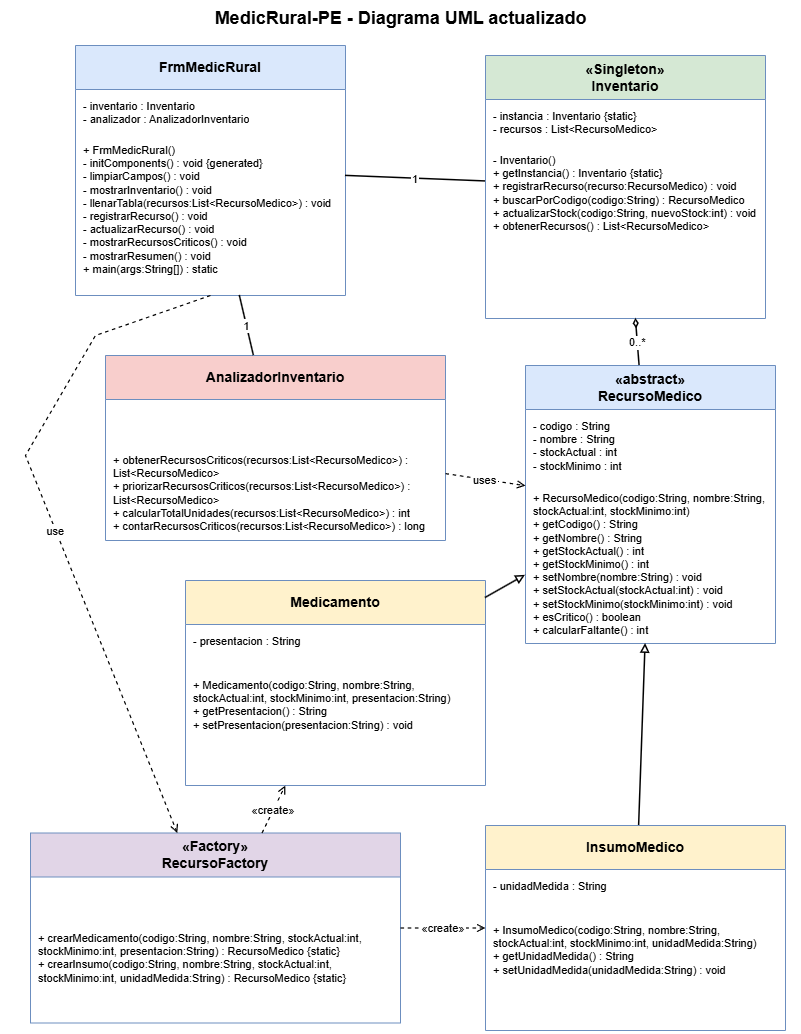

The diagram above was exported from draw.io. Its source (the exported page's mxGraphModel, read from the mxfile embedded in the PNG):
<mxGraphModel dx="1187" dy="694" grid="1" gridSize="10" guides="1" tooltips="1" connect="1" arrows="1" fold="1" page="1" pageScale="1" pageWidth="850" pageHeight="1100" math="0" shadow="0">
  <root>
    <mxCell id="0" />
    <mxCell id="1" parent="0" />
    <mxCell id="recurso" parent="1" style="swimlane;fontStyle=0;align=center;verticalAlign=middle;childLayout=stackLayout;horizontal=1;startSize=44;horizontalStack=0;resizeParent=1;resizeParentMax=0;resizeLast=0;collapsible=0;marginBottom=0;html=1;whiteSpace=wrap;fillColor=#dae8fc;strokeColor=#6c8ebf;fontSize=14;" value="&lt;div&gt;&lt;b&gt;«abstract»&lt;/b&gt;&lt;/div&gt;&lt;div&gt;&lt;b&gt;RecursoMedico&lt;/b&gt;&lt;/div&gt;" vertex="1">
      <mxGeometry height="278" width="250" x="550" y="390" as="geometry" />
    </mxCell>
    <mxCell id="recurso-attrs" parent="recurso" style="text;html=1;strokeColor=none;fillColor=none;align=left;verticalAlign=top;spacingLeft=6;spacingRight=6;spacingTop=4;overflow=hidden;rotatable=0;whiteSpace=wrap;fontSize=11;" value="&lt;div&gt;- codigo : String&lt;/div&gt;&lt;div&gt;- nombre : String&lt;/div&gt;&lt;div&gt;- stockActual : int&lt;/div&gt;&lt;div&gt;- stockMinimo : int&lt;/div&gt;" vertex="1">
      <mxGeometry height="72" width="250" y="44" as="geometry" />
    </mxCell>
    <mxCell id="recurso-methods" parent="recurso" style="text;html=1;strokeColor=none;fillColor=none;align=left;verticalAlign=top;spacingLeft=6;spacingRight=6;spacingTop=4;overflow=hidden;rotatable=0;whiteSpace=wrap;fontSize=11;" value="&lt;div&gt;+ RecursoMedico(codigo:String, nombre:String, stockActual:int, stockMinimo:int)&lt;/div&gt;&lt;div&gt;+ getCodigo() : String&lt;/div&gt;&lt;div&gt;+ getNombre() : String&lt;/div&gt;&lt;div&gt;+ getStockActual() : int&lt;/div&gt;&lt;div&gt;+ getStockMinimo() : int&lt;/div&gt;&lt;div&gt;+ setNombre(nombre:String) : void&lt;/div&gt;&lt;div&gt;+ setStockActual(stockActual:int) : void&lt;/div&gt;&lt;div&gt;+ setStockMinimo(stockMinimo:int) : void&lt;/div&gt;&lt;div&gt;+ esCritico() : boolean&lt;/div&gt;&lt;div&gt;+ calcularFaltante() : int&lt;/div&gt;" vertex="1">
      <mxGeometry height="162" width="250" y="116" as="geometry" />
    </mxCell>
    <mxCell id="medicamento" parent="1" style="swimlane;fontStyle=0;align=center;verticalAlign=middle;childLayout=stackLayout;horizontal=1;startSize=44;horizontalStack=0;resizeParent=1;resizeParentMax=0;resizeLast=0;collapsible=0;marginBottom=0;html=1;whiteSpace=wrap;fillColor=#fff2cc;strokeColor=#6c8ebf;fontSize=14;" value="&lt;div&gt;&lt;b&gt;Medicamento&lt;/b&gt;&lt;/div&gt;" vertex="1">
      <mxGeometry height="205" width="300" x="210" y="605" as="geometry" />
    </mxCell>
    <mxCell id="medicamento-attrs" parent="medicamento" style="text;html=1;strokeColor=none;fillColor=none;align=left;verticalAlign=top;spacingLeft=6;spacingRight=6;spacingTop=4;overflow=hidden;rotatable=0;whiteSpace=wrap;fontSize=11;" value="&lt;div&gt;- presentacion : String&lt;/div&gt;" vertex="1">
      <mxGeometry height="44" width="300" y="44" as="geometry" />
    </mxCell>
    <mxCell id="medicamento-methods" parent="medicamento" style="text;html=1;strokeColor=none;fillColor=none;align=left;verticalAlign=top;spacingLeft=6;spacingRight=6;spacingTop=4;overflow=hidden;rotatable=0;whiteSpace=wrap;fontSize=11;" value="&lt;div&gt;+ Medicamento(codigo:String, nombre:String, stockActual:int, stockMinimo:int, presentacion:String)&lt;/div&gt;&lt;div&gt;+ getPresentacion() : String&lt;/div&gt;&lt;div&gt;+ setPresentacion(presentacion:String) : void&lt;/div&gt;" vertex="1">
      <mxGeometry height="117" width="300" y="88" as="geometry" />
    </mxCell>
    <mxCell id="insumo" parent="1" style="swimlane;fontStyle=0;align=center;verticalAlign=middle;childLayout=stackLayout;horizontal=1;startSize=44;horizontalStack=0;resizeParent=1;resizeParentMax=0;resizeLast=0;collapsible=0;marginBottom=0;html=1;whiteSpace=wrap;fillColor=#fff2cc;strokeColor=#6c8ebf;fontSize=14;" value="&lt;div&gt;&lt;b&gt;InsumoMedico&lt;/b&gt;&lt;/div&gt;" vertex="1">
      <mxGeometry height="205" width="300" x="510" y="850" as="geometry" />
    </mxCell>
    <mxCell id="insumo-attrs" parent="insumo" style="text;html=1;strokeColor=none;fillColor=none;align=left;verticalAlign=top;spacingLeft=6;spacingRight=6;spacingTop=4;overflow=hidden;rotatable=0;whiteSpace=wrap;fontSize=11;" value="&lt;div&gt;- unidadMedida : String&lt;/div&gt;" vertex="1">
      <mxGeometry height="44" width="300" y="44" as="geometry" />
    </mxCell>
    <mxCell id="insumo-methods" parent="insumo" style="text;html=1;strokeColor=none;fillColor=none;align=left;verticalAlign=top;spacingLeft=6;spacingRight=6;spacingTop=4;overflow=hidden;rotatable=0;whiteSpace=wrap;fontSize=11;" value="&lt;div&gt;+ InsumoMedico(codigo:String, nombre:String, stockActual:int, stockMinimo:int, unidadMedida:String)&lt;/div&gt;&lt;div&gt;+ getUnidadMedida() : String&lt;/div&gt;&lt;div&gt;+ setUnidadMedida(unidadMedida:String) : void&lt;/div&gt;" vertex="1">
      <mxGeometry height="117" width="300" y="88" as="geometry" />
    </mxCell>
    <mxCell id="inventario" parent="1" style="swimlane;fontStyle=0;align=center;verticalAlign=middle;childLayout=stackLayout;horizontal=1;startSize=44;horizontalStack=0;resizeParent=1;resizeParentMax=0;resizeLast=0;collapsible=0;marginBottom=0;html=1;whiteSpace=wrap;fillColor=#d5e8d4;strokeColor=#6c8ebf;fontSize=14;" value="&lt;div&gt;&lt;b&gt;«Singleton»&lt;/b&gt;&lt;/div&gt;&lt;div&gt;&lt;b&gt;Inventario&lt;/b&gt;&lt;/div&gt;" vertex="1">
      <mxGeometry height="263" width="280" x="510" y="80" as="geometry" />
    </mxCell>
    <mxCell id="inventario-attrs" parent="inventario" style="text;html=1;strokeColor=none;fillColor=none;align=left;verticalAlign=top;spacingLeft=6;spacingRight=6;spacingTop=4;overflow=hidden;rotatable=0;whiteSpace=wrap;fontSize=11;" value="&lt;div&gt;- instancia : Inventario {static}&lt;/div&gt;&lt;div&gt;- recursos : List&amp;lt;RecursoMedico&amp;gt;&lt;/div&gt;" vertex="1">
      <mxGeometry height="44" width="280" y="44" as="geometry" />
    </mxCell>
    <mxCell id="inventario-methods" parent="inventario" style="text;html=1;strokeColor=none;fillColor=none;align=left;verticalAlign=top;spacingLeft=6;spacingRight=6;spacingTop=4;overflow=hidden;rotatable=0;whiteSpace=wrap;fontSize=11;" value="&lt;div&gt;- Inventario()&lt;/div&gt;&lt;div&gt;+ getInstancia() : Inventario {static}&lt;/div&gt;&lt;div&gt;+ registrarRecurso(recurso:RecursoMedico) : void&lt;/div&gt;&lt;div&gt;+ buscarPorCodigo(codigo:String) : RecursoMedico&lt;/div&gt;&lt;div&gt;+ actualizarStock(codigo:String, nuevoStock:int) : void&lt;/div&gt;&lt;div&gt;+ obtenerRecursos() : List&amp;lt;RecursoMedico&amp;gt;&lt;/div&gt;" vertex="1">
      <mxGeometry height="175" width="280" y="88" as="geometry" />
    </mxCell>
    <mxCell id="analizador" parent="1" style="swimlane;fontStyle=0;align=center;verticalAlign=middle;childLayout=stackLayout;horizontal=1;startSize=44;horizontalStack=0;resizeParent=1;resizeParentMax=0;resizeLast=0;collapsible=0;marginBottom=0;html=1;whiteSpace=wrap;fillColor=#f8cecc;strokeColor=#6c8ebf;fontSize=14;" value="&lt;div&gt;&lt;b&gt;AnalizadorInventario&lt;/b&gt;&lt;/div&gt;" vertex="1">
      <mxGeometry height="185" width="340" x="130" y="380" as="geometry" />
    </mxCell>
    <mxCell id="analizador-attrs" parent="analizador" style="text;html=1;strokeColor=none;fillColor=none;align=left;verticalAlign=top;spacingLeft=6;spacingRight=6;spacingTop=4;overflow=hidden;rotatable=0;whiteSpace=wrap;fontSize=9;" value="&lt;div&gt;&lt;/div&gt;" vertex="1">
      <mxGeometry height="44" width="340" y="44" as="geometry" />
    </mxCell>
    <mxCell id="analizador-methods" parent="analizador" style="text;html=1;strokeColor=none;fillColor=none;align=left;verticalAlign=top;spacingLeft=6;spacingRight=6;spacingTop=4;overflow=hidden;rotatable=0;whiteSpace=wrap;fontSize=11;" value="&lt;div&gt;+ obtenerRecursosCriticos(recursos:List&amp;lt;RecursoMedico&amp;gt;) : List&amp;lt;RecursoMedico&amp;gt;&lt;/div&gt;&lt;div&gt;+ priorizarRecursosCriticos(recursos:List&amp;lt;RecursoMedico&amp;gt;) : List&amp;lt;RecursoMedico&amp;gt;&lt;/div&gt;&lt;div&gt;+ calcularTotalUnidades(recursos:List&amp;lt;RecursoMedico&amp;gt;) : int&lt;/div&gt;&lt;div&gt;+ contarRecursosCriticos(recursos:List&amp;lt;RecursoMedico&amp;gt;) : long&lt;/div&gt;" vertex="1">
      <mxGeometry height="97" width="340" y="88" as="geometry" />
    </mxCell>
    <mxCell id="factory" parent="1" style="swimlane;fontStyle=0;align=center;verticalAlign=middle;childLayout=stackLayout;horizontal=1;startSize=44;horizontalStack=0;resizeParent=1;resizeParentMax=0;resizeLast=0;collapsible=0;marginBottom=0;html=1;whiteSpace=wrap;fillColor=#e1d5e7;strokeColor=#6c8ebf;fontSize=14;" value="&lt;div&gt;&lt;b&gt;«Factory»&lt;/b&gt;&lt;/div&gt;&lt;div&gt;&lt;b&gt;RecursoFactory&lt;/b&gt;&lt;/div&gt;" vertex="1">
      <mxGeometry height="190" width="370" x="55" y="857.5" as="geometry" />
    </mxCell>
    <mxCell id="factory-attrs" parent="factory" style="text;html=1;strokeColor=none;fillColor=none;align=left;verticalAlign=top;spacingLeft=6;spacingRight=6;spacingTop=4;overflow=hidden;rotatable=0;whiteSpace=wrap;fontSize=9;" value="&lt;div&gt;&lt;/div&gt;" vertex="1">
      <mxGeometry height="44" width="370" y="44" as="geometry" />
    </mxCell>
    <mxCell id="factory-methods" parent="factory" style="text;html=1;strokeColor=none;fillColor=none;align=left;verticalAlign=top;spacingLeft=6;spacingRight=6;spacingTop=4;overflow=hidden;rotatable=0;whiteSpace=wrap;fontSize=11;" value="&lt;div&gt;+ crearMedicamento(codigo:String, nombre:String, stockActual:int, stockMinimo:int, presentacion:String) : RecursoMedico {static}&lt;/div&gt;&lt;div&gt;+ crearInsumo(codigo:String, nombre:String, stockActual:int, stockMinimo:int, unidadMedida:String) : RecursoMedico {static}&lt;/div&gt;" vertex="1">
      <mxGeometry height="102" width="370" y="88" as="geometry" />
    </mxCell>
    <mxCell id="frm" parent="1" style="swimlane;fontStyle=0;align=center;verticalAlign=middle;childLayout=stackLayout;horizontal=1;startSize=44;horizontalStack=0;resizeParent=1;resizeParentMax=0;resizeLast=0;collapsible=0;marginBottom=0;html=1;whiteSpace=wrap;fillColor=#dae8fc;strokeColor=#6c8ebf;fontSize=14;" value="&lt;div&gt;&lt;b&gt;FrmMedicRural&lt;/b&gt;&lt;/div&gt;" vertex="1">
      <mxGeometry height="250" width="270" x="100" y="70" as="geometry" />
    </mxCell>
    <mxCell id="frm-attrs" parent="frm" style="text;html=1;strokeColor=none;fillColor=none;align=left;verticalAlign=top;spacingLeft=6;spacingRight=6;spacingTop=4;overflow=hidden;rotatable=0;whiteSpace=wrap;fontSize=11;" value="&lt;div&gt;- inventario : Inventario&lt;/div&gt;&lt;div&gt;- analizador : AnalizadorInventario&lt;/div&gt;" vertex="1">
      <mxGeometry height="44" width="270" y="44" as="geometry" />
    </mxCell>
    <mxCell id="frm-methods" parent="frm" style="text;html=1;strokeColor=none;fillColor=none;align=left;verticalAlign=top;spacingLeft=6;spacingRight=6;spacingTop=4;overflow=hidden;rotatable=0;whiteSpace=wrap;fontSize=11;" value="&lt;div&gt;+ FrmMedicRural()&lt;/div&gt;&lt;div&gt;- initComponents() : void {generated}&lt;/div&gt;&lt;div&gt;- limpiarCampos() : void&lt;/div&gt;&lt;div&gt;- mostrarInventario() : void&lt;/div&gt;&lt;div&gt;- llenarTabla(recursos:List&amp;lt;RecursoMedico&amp;gt;) : void&lt;/div&gt;&lt;div&gt;- registrarRecurso() : void&lt;/div&gt;&lt;div&gt;- actualizarRecurso() : void&lt;/div&gt;&lt;div&gt;- mostrarRecursosCriticos() : void&lt;/div&gt;&lt;div&gt;- mostrarResumen() : void&lt;/div&gt;&lt;div&gt;+ main(args:String[]) : static&lt;/div&gt;" vertex="1">
      <mxGeometry height="162" width="270" y="88" as="geometry" />
    </mxCell>
    <mxCell id="inherits-med" edge="1" parent="1" source="medicamento" style="endArrow=block;endFill=0;strokeWidth=1.5;orthogonalLoop=1;rounded=0;" target="recurso" value="">
      <mxGeometry relative="1" as="geometry" />
    </mxCell>
    <mxCell id="inherits-ins" edge="1" parent="1" source="insumo" style="endArrow=block;endFill=0;strokeWidth=1.5;orthogonalLoop=1;rounded=0;" target="recurso" value="">
      <mxGeometry relative="1" as="geometry" />
    </mxCell>
    <mxCell id="inventory-aggregation" edge="1" parent="1" source="inventario" style="startArrow=diamondThin;startFill=0;endArrow=none;strokeWidth=1.5;rounded=0;" target="recurso" value="0..*">
      <mxGeometry relative="1" as="geometry" />
    </mxCell>
    <mxCell id="frm-inventory" edge="1" parent="1" source="frm" style="endArrow=none;strokeWidth=1.5;rounded=0;" target="inventario" value="1">
      <mxGeometry relative="1" as="geometry" />
    </mxCell>
    <mxCell id="frm-analyzer" edge="1" parent="1" source="frm" style="endArrow=none;strokeWidth=1.5;rounded=0;" target="analizador" value="1">
      <mxGeometry relative="1" as="geometry" />
    </mxCell>
    <mxCell id="analyzer-resource" edge="1" parent="1" source="analizador" style="dashed=1;endArrow=open;strokeWidth=1.2;rounded=0;" target="recurso" value="uses">
      <mxGeometry relative="1" as="geometry" />
    </mxCell>
    <mxCell id="frm-factory" edge="1" parent="1" source="frm-methods" style="dashed=1;endArrow=open;strokeWidth=1.2;rounded=0;exitX=0.5;exitY=1;exitDx=0;exitDy=0;" target="factory" value="use">
      <mxGeometry relative="1" x="0.025" as="geometry">
        <Array as="points">
          <mxPoint x="120" y="360" />
          <mxPoint x="50" y="480" />
        </Array>
      </mxGeometry>
    </mxCell>
    <mxCell id="factory-med" edge="1" parent="1" source="factory" style="dashed=1;endArrow=open;strokeWidth=1.2;rounded=0;" target="medicamento" value="«create»">
      <mxGeometry relative="1" as="geometry" />
    </mxCell>
    <mxCell id="factory-ins" edge="1" parent="1" source="factory" style="dashed=1;endArrow=open;strokeWidth=1.2;rounded=0;" target="insumo" value="«create»">
      <mxGeometry relative="1" as="geometry" />
    </mxCell>
    <mxCell id="title" parent="1" style="text;html=1;strokeColor=none;fillColor=none;align=center;verticalAlign=middle;fontSize=18;fontStyle=1;" value="MedicRural-PE - Diagrama UML actualizado" vertex="1">
      <mxGeometry height="35" width="800" x="25" y="25" as="geometry" />
    </mxCell>
  </root>
</mxGraphModel>